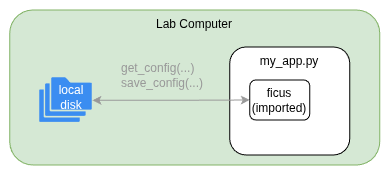

The diagram above was exported from draw.io. Its source (the exported page's mxGraphModel, read from the mxfile embedded in the PNG):
<mxGraphModel dx="397" dy="341" grid="1" gridSize="10" guides="1" tooltips="1" connect="1" arrows="1" fold="1" page="1" pageScale="1" pageWidth="850" pageHeight="1100" math="0" shadow="0">
  <root>
    <mxCell id="0" />
    <mxCell id="1" parent="0" />
    <mxCell id="8" parent="1" style="rounded=1;whiteSpace=wrap;html=1;verticalAlign=top;fillColor=#d5e8d4;strokeColor=#82b366;" value="Lab Computer" vertex="1">
      <mxGeometry height="155" width="370" x="300" y="645" as="geometry" />
    </mxCell>
    <mxCell id="11" parent="1" style="rounded=1;whiteSpace=wrap;html=1;verticalAlign=top;" value="my_app.py" vertex="1">
      <mxGeometry height="108" width="120" x="520" y="682" as="geometry" />
    </mxCell>
    <mxCell id="4" parent="1" style="rounded=1;whiteSpace=wrap;html=1;" value="ficus&lt;div&gt;(imported)&lt;/div&gt;" vertex="1">
      <mxGeometry height="40" width="60" x="540" y="715.01" as="geometry" />
    </mxCell>
    <mxCell id="5" edge="1" parent="1" source="7" style="edgeStyle=orthogonalEdgeStyle;rounded=0;orthogonalLoop=1;jettySize=auto;html=1;exitX=1.075;exitY=0.61;exitDx=0;exitDy=0;entryX=0;entryY=0.5;entryDx=0;entryDy=0;strokeColor=#999999;exitPerimeter=0;startArrow=classic;startFill=1;" target="4">
      <mxGeometry relative="1" as="geometry">
        <mxPoint x="240" y="735" as="sourcePoint" />
      </mxGeometry>
    </mxCell>
    <mxCell id="6" parent="1" style="sketch=0;html=1;aspect=fixed;strokeColor=none;shadow=0;fillColor=#3B8DF1;verticalAlign=top;labelPosition=center;verticalLabelPosition=bottom;shape=mxgraph.gcp2.folders;points=[[1,0.5,0,3,0]];" value="" vertex="1">
      <mxGeometry height="44.63" width="52.5" x="330" y="712.69" as="geometry" />
    </mxCell>
    <mxCell id="7" parent="1" style="text;html=1;whiteSpace=wrap;strokeColor=none;fillColor=none;align=center;verticalAlign=middle;rounded=0;fontColor=#FFFFFF;" value="&lt;font style=&quot;&quot;&gt;local&lt;/font&gt;&lt;div&gt;&lt;font style=&quot;&quot;&gt;disk&lt;/font&gt;&lt;/div&gt;" vertex="1">
      <mxGeometry height="30" width="36" x="344" y="717" as="geometry" />
    </mxCell>
    <mxCell id="9" parent="1" style="text;html=1;whiteSpace=wrap;strokeColor=none;fillColor=none;align=left;verticalAlign=middle;rounded=0;" value="&lt;font style=&quot;color: rgb(153, 153, 153);&quot;&gt;get_config(...)&lt;/font&gt;&lt;div&gt;&lt;font style=&quot;color: rgb(153, 153, 153);&quot;&gt;save_config(...)&lt;/font&gt;&lt;/div&gt;" vertex="1">
      <mxGeometry height="40" width="100" x="410" y="690" as="geometry" />
    </mxCell>
  </root>
</mxGraphModel>